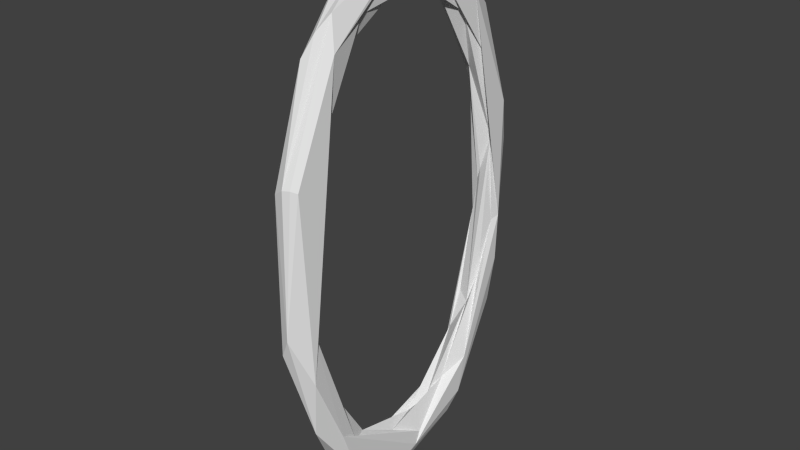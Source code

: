 # Source: Portal.blend  (saved by Blender 2.76.0; exported with 4.5.12 LTS)
import bpy
from mathutils import Matrix  # noqa: F401  (used for matrix-valued properties, if any)

bpy.ops.wm.read_factory_settings(use_empty=True)
scene = bpy.context.scene
scene.name = 'Scene'

# ---- collections
col_collection_1 = bpy.data.collections.new('Collection 1'); scene.collection.children.link(col_collection_1)

# ---- world
world_world = bpy.data.worlds.new('World'); scene.world = world_world
world_world.color = (0.05088, 0.05088, 0.05088)
world_world.use_sun_shadow = False
world_world.sun_shadow_jitter_overblur = 0.0
world_world.cycles.sampling_method = 'MANUAL'
world_world.cycles.sample_map_resolution = 256

# ---- meshes
me_torus = bpy.data.meshes.new('Torus')
me_torus.from_pydata([(0.03966, -0.07423, -1.984), (0.0269, -0.1178, -1.606), (-0.05776, 0.1718, -1.63), (-0.09287, 0.06526, -1.889), (-0.03162, 0.2859, -1.925), (0.01387, 0.2883, -1.538), (-0.08511, 0.3633, -1.593), (0.0589, 0.4912, -1.759), (0.09762, 0.5721, -1.605), (0.03513, 0.4482, -1.434), (-0.1012, 0.6077, -1.472), (-0.09223, 0.7218, -1.418), (-0.01298, 0.7379, -1.502), (0.1019, 0.6315, -1.324), (-0.08132, 0.6888, -1.154), (-0.05433, 0.7742, -1.408), (0.01708, 0.7541, -0.9317), (0.06563, 0.9535, -0.9764), (-0.06844, 0.7888, -0.875), (0.05554, 0.8344, -0.711), (-0.01137, 1.061, -0.6056), (0.0972, 0.985, -0.634), (0.1031, 0.9954, -0.2739), (0.07997, 0.9425, -0.2989), (-0.1014, 0.9616, -0.266), (-0.0969, 1.062, -0.07797), (-0.04682, 1.058, -0.5163), (-0.03723, 0.9178, 0.01095), (0.05476, 1.096, 0.2898), (0.06352, 0.9177, 0.3561), (-0.008102, 0.9066, 0.1017), (-0.02897, 1.097, 0.3573), (0.1001, 1.008, 0.6097), (-0.1026, 0.8872, 0.8401), (0.09688, 0.8421, 0.9035), (-0.0857, 0.8584, 0.7614), (-0.00609, 0.9672, 0.978), (-0.01973, 0.7501, 0.9049), (-0.08118, 0.8698, 1.164), (0.05699, 0.8105, 1.335), (0.06022, 0.5723, 1.325), (-0.03497, 0.632, 1.658), (0.1082, 0.6253, 1.476), (-0.1025, 0.4661, 1.539), (0.08082, 0.2903, 1.651), (0.00924, 0.3465, 1.527), (-0.03973, 0.4035, 1.48), (-0.1014, 0.358, 1.798), (0.04653, 0.3496, 1.884), (0.0005151, 0.2177, 1.977), (0.1008, -0.05581, 1.855), (0.1028, -0.05546, 1.904), (0.05883, -0.002316, 1.684), (-0.08494, -0.07309, 1.743), (-0.0498, 0.06913, 1.981), (-0.03574, -0.04464, 1.646), (-0.1021, -0.188, 1.775), (-0.0002914, -0.2469, 1.585), (0.03646, -0.2279, 1.969), (0.07975, -0.4357, 1.542), (-0.09113, -0.372, 1.816), (0.05791, -0.6589, 1.6), (0.04695, -0.5153, 1.372), (-0.05463, -0.499, 1.403), (0.004532, -0.7477, 1.492), (0.108, -0.7009, 1.373), (-0.07882, -0.6665, 1.217), (-0.009567, -0.6754, 1.093), (-0.1072, -0.7733, 1.225), (-0.05322, -0.8092, 1.343), (0.09072, -1.014, 0.6233), (0.07876, -0.8373, 0.7505), (-0.03905, -0.8721, 0.5678), (0.0008468, -1.057, 0.6323), (0.05299, -1.043, 0.6389), (-0.08324, -1.032, 0.5762), (-0.01308, -0.9174, 0.1089), (-0.06306, -0.8516, 0.4415), (0.087, -0.9686, -0.2333), (0.03564, -0.9082, -0.208), (-0.1014, -0.9742, -0.5609), (0.0206, -1.097, -0.3701), (-0.08063, -0.9168, -0.4556), (-0.09, -1.032, -0.4649), (-0.05743, -1.067, -0.515), (0.1091, -0.9558, -0.7279), (-0.04804, -0.858, -0.6106), (0.1025, -0.7111, -1.273), (0.03642, -0.8999, -1.173), (0.02869, -0.7349, -0.9334), (0.08672, -0.5706, -1.392), (-0.0985, -0.678, -1.246), (-0.0959, -0.6095, -1.564), (-0.06288, -0.714, -1.48), (-0.05634, -0.4271, -1.493), (0.003344, -0.4922, -1.788), (0.08131, -0.5597, -1.661), (0.03681, -0.4465, -1.405), (-0.1041, -0.2806, -1.726), (-0.08181, -0.226, -1.661), (0.09329, -0.1369, -1.882), (-0.05181, -0.2201, -1.935), (0.1028, 0.06037, -1.8), (0.08365, 0.1271, -1.727)], [], [(1, 5, 2), (2, 6, 99), (13, 8, 21, 22), (100, 8, 102), (3, 11, 4), (8, 13, 102), (2, 14, 6), (11, 15, 4), (4, 15, 12), (12, 17, 7), (16, 18, 14), (6, 14, 10), (13, 19, 9), (12, 20, 17), (10, 24, 25, 11), (22, 23, 13), (13, 23, 19), (15, 20, 12), (15, 11, 25, 26), (16, 19, 29, 30), (16, 27, 18), (17, 28, 21), (23, 29, 19), (38, 33, 43, 47), (20, 31, 28), (21, 32, 22), (25, 31, 26), (24, 33, 25), (22, 34, 23), (23, 34, 29), (27, 35, 24), (29, 37, 30), (27, 37, 35), (33, 38, 25), (25, 38, 31), (36, 39, 28), (28, 39, 32), (29, 40, 37), (39, 42, 32), (35, 43, 33), (42, 44, 34), (34, 44, 40), (45, 46, 37), (37, 46, 43), (61, 64, 73, 74), (47, 41, 38), (41, 48, 39), (39, 48, 42), (42, 51, 50), (46, 53, 43), (47, 54, 41), (41, 54, 49), (43, 56, 47), (52, 57, 45), (45, 57, 55), (44, 59, 52), (56, 60, 47), (54, 58, 49), (59, 62, 52), (52, 62, 57), (55, 63, 53), (58, 64, 61), (51, 65, 50), (63, 66, 53), (60, 64, 58), (62, 67, 57), (60, 68, 69), (61, 70, 65), (65, 71, 59), (75, 84, 81, 73), (68, 75, 69), (69, 73, 64), (65, 78, 71), (70, 85, 65), (78, 79, 71), (68, 80, 75), (74, 81, 70), (72, 82, 77), (80, 83, 75), (83, 84, 75), (83, 92, 93, 84), (72, 86, 82), (81, 88, 85), (79, 89, 76), (76, 89, 86), (78, 90, 89), (86, 91, 82), (80, 92, 83), (90, 87, 102, 103), (84, 93, 88), (88, 96, 85), (88, 95, 96), (90, 97, 89), (93, 95, 88), (94, 99, 91), (91, 99, 98), (97, 1, 94), (95, 0, 96), (96, 0, 100), (97, 90, 103, 1), (94, 2, 99), (99, 6, 98), (101, 3, 4), (0, 101, 4), (0, 4, 7), (1, 103, 9), (1, 9, 5), (98, 6, 10), (98, 10, 3), (3, 10, 11), (4, 12, 7), (102, 13, 103), (2, 5, 14), (103, 13, 9), (5, 9, 16), (5, 16, 14), (7, 17, 8), (9, 19, 16), (8, 17, 21), (14, 18, 24), (10, 14, 24), (15, 26, 20), (18, 27, 24), (17, 20, 28), (16, 30, 27), (21, 28, 32), (26, 31, 20), (24, 35, 33), (31, 36, 28), (22, 32, 42), (22, 42, 34), (27, 30, 37), (31, 38, 36), (29, 34, 40), (36, 41, 39), (35, 37, 43), (36, 38, 41), (37, 40, 45), (41, 49, 48), (42, 50, 44), (42, 48, 51), (40, 44, 52), (40, 52, 45), (46, 45, 55), (46, 55, 53), (43, 53, 56), (48, 49, 58), (48, 58, 51), (44, 50, 59), (47, 60, 54), (54, 60, 58), (58, 61, 51), (55, 57, 63), (51, 61, 65), (53, 66, 56), (50, 65, 59), (57, 67, 63), (56, 66, 68), (56, 68, 60), (60, 69, 64), (62, 59, 71), (62, 71, 67), (63, 67, 72), (63, 72, 66), (61, 74, 70), (67, 71, 76), (67, 76, 72), (66, 72, 77), (66, 77, 68), (69, 75, 73), (65, 85, 78), (71, 79, 76), (68, 77, 80), (73, 81, 74), (77, 82, 80), (70, 81, 85), (72, 76, 86), (85, 87, 78), (100, 0, 7, 8), (79, 78, 89), (81, 84, 88), (78, 87, 90), (82, 91, 80), (85, 96, 87), (86, 89, 94), (86, 94, 91), (89, 97, 94), (80, 91, 98), (80, 98, 92), (96, 100, 87), (93, 92, 101), (93, 101, 95), (87, 100, 102), (92, 98, 3), (92, 3, 101), (95, 101, 0), (94, 1, 2)])
_uv = me_torus.uv_layers.new(name='UVMap')
_uv.uv.foreach_set('vector', [0.4818, 0.1725, 0.5382, 0.2151, 0.4919, 0.1989, 0.4919, 0.1989, 0.5164, 0.2204, 0.3185, 0.1491, 0.6454, 0.2557, 0.6389, 0.1443, 0.7596, 0.3842, 0.7568, 0.4486, 0.4706, 0.1407, 0.6389, 0.1443, 0.5176, 0.1439, 0.5114, 0.08494, 0.709, 0.04431, 0.5831, 0.0932, 0.6389, 0.1443, 0.6454, 0.2557, 0.5176, 0.1439, 0.4919, 0.1989, 0.6288, 0.2727, 0.5164, 0.2204, 0.709, 0.04431, 0.7071, 0.07997, 0.5831, 0.0932, 0.5831, 0.0932, 0.7071, 0.07997, 0.693, 0.0973, 0.693, 0.0973, 0.756, 0.3125, 0.6361, 0.1133, 0.7022, 0.2938, 0.6917, 0.2974, 0.6288, 0.2727, 0.5164, 0.2204, 0.6288, 0.2727, 0.5571, 0.2461, 0.6454, 0.2557, 0.742, 0.3088, 0.5856, 0.232, 0.693, 0.0973, 0.8018, 0.3801, 0.756, 0.3125, 0.5571, 0.2461, 0.9697, 0.4445, 0.8691, 0.4714, 0.709, 0.04431, 0.7568, 0.4486, 0.7492, 0.4458, 0.6454, 0.2557, 0.6454, 0.2557, 0.7492, 0.4458, 0.742, 0.3088, 0.7071, 0.07997, 0.8018, 0.3801, 0.693, 0.0973, 0.7071, 0.07997, 0.709, 0.04431, 0.8691, 0.4714, 0.82, 0.394, 0.7022, 0.2938, 0.742, 0.3088, 0.724, 0.6403, 0.7087, 0.6251, 0.7022, 0.2938, 0.6988, 0.6195, 0.6917, 0.2974, 0.756, 0.3125, 0.8005, 0.555, 0.7596, 0.3842, 0.7492, 0.4458, 0.724, 0.6403, 0.742, 0.3088, 0.725, 0.7171, 0.6637, 0.6345, 0.5902, 0.7866, 0.7919, 0.6394, 0.8018, 0.3801, 0.81, 0.5573, 0.8005, 0.555, 0.7596, 0.3842, 0.7595, 0.6057, 0.7568, 0.4486, 0.8691, 0.4714, 0.81, 0.5573, 0.82, 0.394, 0.9697, 0.4445, 0.6637, 0.6345, 0.8691, 0.4714, 0.7568, 0.4486, 0.778, 0.6044, 0.7492, 0.4458, 0.7492, 0.4458, 0.778, 0.6044, 0.724, 0.6403, 0.6988, 0.6195, 0.6728, 0.6307, 0.9697, 0.4445, 0.724, 0.6403, 0.6714, 0.6758, 0.7087, 0.6251, 0.6988, 0.6195, 0.6714, 0.6758, 0.6728, 0.6307, 0.6637, 0.6345, 0.725, 0.7171, 0.8691, 0.4714, 0.8691, 0.4714, 0.725, 0.7171, 0.81, 0.5573, 0.7155, 0.6467, 0.7052, 0.7488, 0.8005, 0.555, 0.8005, 0.555, 0.7052, 0.7488, 0.7595, 0.6057, 0.724, 0.6403, 0.6477, 0.8149, 0.6714, 0.6758, 0.7052, 0.7488, 0.6433, 0.775, 0.7595, 0.6057, 0.6728, 0.6307, 0.5902, 0.7866, 0.6637, 0.6345, 0.6433, 0.775, 0.5315, 0.8074, 0.778, 0.6044, 0.778, 0.6044, 0.5315, 0.8074, 0.6477, 0.8149, 0.6217, 0.7733, 0.5731, 0.8277, 0.6714, 0.6758, 0.6714, 0.6758, 0.5731, 0.8277, 0.5902, 0.7866, 0.2091, 0.7796, 0.1882, 0.7719, 0.1123, 0.6615, 0.1239, 0.6576, 0.7919, 0.6394, 0.7155, 0.802, 0.725, 0.7171, 0.7155, 0.802, 0.5526, 0.8687, 0.7052, 0.7488, 0.7052, 0.7488, 0.5526, 0.8687, 0.6433, 0.775, 0.6433, 0.775, 0.4019, 0.8754, 0.4018, 0.8692, 0.5731, 0.8277, 0.3823, 0.7957, 0.5902, 0.7866, 0.7919, 0.6394, 0.4923, 0.9388, 0.7155, 0.802, 0.7155, 0.802, 0.4923, 0.9388, 0.5208, 0.902, 0.5902, 0.7866, 0.2065, 0.9415, 0.7919, 0.6394, 0.476, 0.7948, 0.3499, 0.8014, 0.6217, 0.7733, 0.6217, 0.7733, 0.3499, 0.8014, 0.3603, 0.7924, 0.5315, 0.8074, 0.3726, 0.8356, 0.476, 0.7948, 0.2065, 0.9415, 0.2445, 0.8659, 0.7919, 0.6394, 0.4923, 0.9388, 0.3565, 0.8879, 0.5208, 0.902, 0.3726, 0.8356, 0.3449, 0.8159, 0.476, 0.7948, 0.476, 0.7948, 0.3449, 0.8159, 0.3499, 0.8014, 0.3603, 0.7924, 0.2047, 0.7006, 0.3823, 0.7957, 0.3565, 0.8879, 0.1882, 0.7719, 0.2091, 0.7796, 0.4019, 0.8754, 0.2006, 0.7559, 0.4018, 0.8692, 0.2047, 0.7006, 0.1921, 0.6626, 0.3823, 0.7957, 0.2445, 0.8659, 0.1882, 0.7719, 0.3565, 0.8879, 0.3449, 0.8159, 0.1509, 0.6973, 0.3499, 0.8014, 0.2445, 0.8659, 0.2551, 0.7313, 0.1644, 0.7503, 0.2091, 0.7796, 0.1344, 0.6537, 0.2006, 0.7559, 0.2006, 0.7559, 0.1365, 0.7134, 0.3726, 0.8356, 0.109, 0.7782, 0.03023, 0.3706, 0.04828, 0.3987, 0.1123, 0.6615, 0.2551, 0.7313, 0.109, 0.7782, 0.1644, 0.7503, 0.1644, 0.7503, 0.1123, 0.6615, 0.1882, 0.7719, 0.2006, 0.7559, 0.1112, 0.4579, 0.1365, 0.7134, 0.1344, 0.6537, 0.08256, 0.3917, 0.2006, 0.7559, 0.1112, 0.4579, 0.1196, 0.4686, 0.1365, 0.7134, 0.2551, 0.7313, 0.1093, 0.3972, 0.109, 0.7782, 0.1239, 0.6576, 0.04828, 0.3987, 0.1344, 0.6537, 0.1434, 0.6065, 0.08142, 0.4518, 0.1756, 0.5803, 0.1093, 0.3972, 0.1593, 0.4559, 0.109, 0.7782, 0.1593, 0.4559, 0.03023, 0.3706, 0.109, 0.7782, 0.1593, 0.4559, 0.1756, 0.3364, 0.1962, 0.2267, 0.03023, 0.3706, 0.1434, 0.6065, 0.1481, 0.3879, 0.08142, 0.4518, 0.04828, 0.3987, 0.1363, 0.2954, 0.08256, 0.3917, 0.1196, 0.4686, 0.146, 0.3278, 0.1296, 0.5368, 0.1296, 0.5368, 0.146, 0.3278, 0.1481, 0.3879, 0.1112, 0.4579, 0.1593, 0.2367, 0.146, 0.3278, 0.1481, 0.3879, 0.2562, 0.3319, 0.08142, 0.4518, 0.1093, 0.3972, 0.1756, 0.3364, 0.1593, 0.4559, 0.1593, 0.2367, 0.1417, 0.2311, 0.5176, 0.1439, 0.5172, 0.1539, 0.03023, 0.3706, 0.1962, 0.2267, 0.1363, 0.2954, 0.1363, 0.2954, 0.2551, 0.1935, 0.08256, 0.3917, 0.1363, 0.2954, 0.2723, 0.1729, 0.2551, 0.1935, 0.1593, 0.2367, 0.2464, 0.2254, 0.146, 0.3278, 0.1962, 0.2267, 0.2723, 0.1729, 0.1363, 0.2954, 0.292, 0.2244, 0.3185, 0.1491, 0.2562, 0.3319, 0.2562, 0.3319, 0.3185, 0.1491, 0.3409, 0.1811, 0.2464, 0.2254, 0.4818, 0.1725, 0.292, 0.2244, 0.2723, 0.1729, 0.473, 0.1223, 0.2551, 0.1935, 0.2551, 0.1935, 0.473, 0.1223, 0.4706, 0.1407, 0.2464, 0.2254, 0.1593, 0.2367, 0.5172, 0.1539, 0.4818, 0.1725, 0.292, 0.2244, 0.4919, 0.1989, 0.3185, 0.1491, 0.3185, 0.1491, 0.5164, 0.2204, 0.3409, 0.1811, 0.339, 0.1158, 0.5114, 0.08494, 0.5831, 0.0932, 0.473, 0.1223, 0.339, 0.1158, 0.5831, 0.0932, 0.473, 0.1223, 0.5831, 0.0932, 0.6361, 0.1133, 0.4818, 0.1725, 0.5172, 0.1539, 0.5856, 0.232, 0.4818, 0.1725, 0.5856, 0.232, 0.5382, 0.2151, 0.3409, 0.1811, 0.5164, 0.2204, 0.5571, 0.2461, 0.3409, 0.1811, 0.5571, 0.2461, 0.5114, 0.08494, 0.5114, 0.08494, 0.5571, 0.2461, 0.709, 0.04431, 0.5831, 0.0932, 0.693, 0.0973, 0.6361, 0.1133, 0.5176, 0.1439, 0.6454, 0.2557, 0.5172, 0.1539, 0.4919, 0.1989, 0.5382, 0.2151, 0.6288, 0.2727, 0.5172, 0.1539, 0.6454, 0.2557, 0.5856, 0.232, 0.5382, 0.2151, 0.5856, 0.232, 0.7022, 0.2938, 0.5382, 0.2151, 0.7022, 0.2938, 0.6288, 0.2727, 0.6361, 0.1133, 0.756, 0.3125, 0.6389, 0.1443, 0.5856, 0.232, 0.742, 0.3088, 0.7022, 0.2938, 0.6389, 0.1443, 0.756, 0.3125, 0.7596, 0.3842, 0.6288, 0.2727, 0.6917, 0.2974, 0.9697, 0.4445, 0.5571, 0.2461, 0.6288, 0.2727, 0.9697, 0.4445, 0.7071, 0.07997, 0.82, 0.394, 0.8018, 0.3801, 0.6917, 0.2974, 0.6988, 0.6195, 0.9697, 0.4445, 0.756, 0.3125, 0.8018, 0.3801, 0.8005, 0.555, 0.7022, 0.2938, 0.7087, 0.6251, 0.6988, 0.6195, 0.7596, 0.3842, 0.8005, 0.555, 0.7595, 0.6057, 0.82, 0.394, 0.81, 0.5573, 0.8018, 0.3801, 0.9697, 0.4445, 0.6728, 0.6307, 0.6637, 0.6345, 0.81, 0.5573, 0.7155, 0.6467, 0.8005, 0.555, 0.7568, 0.4486, 0.7595, 0.6057, 0.6433, 0.775, 0.7568, 0.4486, 0.6433, 0.775, 0.778, 0.6044, 0.6988, 0.6195, 0.7087, 0.6251, 0.6714, 0.6758, 0.81, 0.5573, 0.725, 0.7171, 0.7155, 0.6467, 0.724, 0.6403, 0.778, 0.6044, 0.6477, 0.8149, 0.7155, 0.6467, 0.7155, 0.802, 0.7052, 0.7488, 0.6728, 0.6307, 0.6714, 0.6758, 0.5902, 0.7866, 0.7155, 0.6467, 0.725, 0.7171, 0.7155, 0.802, 0.6714, 0.6758, 0.6477, 0.8149, 0.6217, 0.7733, 0.7155, 0.802, 0.5208, 0.902, 0.5526, 0.8687, 0.6433, 0.775, 0.4018, 0.8692, 0.5315, 0.8074, 0.6433, 0.775, 0.5526, 0.8687, 0.4019, 0.8754, 0.6477, 0.8149, 0.5315, 0.8074, 0.476, 0.7948, 0.6477, 0.8149, 0.476, 0.7948, 0.6217, 0.7733, 0.5731, 0.8277, 0.6217, 0.7733, 0.3603, 0.7924, 0.5731, 0.8277, 0.3603, 0.7924, 0.3823, 0.7957, 0.5902, 0.7866, 0.3823, 0.7957, 0.2065, 0.9415, 0.5526, 0.8687, 0.5208, 0.902, 0.3565, 0.8879, 0.5526, 0.8687, 0.3565, 0.8879, 0.4019, 0.8754, 0.5315, 0.8074, 0.4018, 0.8692, 0.3726, 0.8356, 0.7919, 0.6394, 0.2445, 0.8659, 0.4923, 0.9388, 0.4923, 0.9388, 0.2445, 0.8659, 0.3565, 0.8879, 0.3565, 0.8879, 0.2091, 0.7796, 0.4019, 0.8754, 0.3603, 0.7924, 0.3499, 0.8014, 0.2047, 0.7006, 0.4019, 0.8754, 0.2091, 0.7796, 0.2006, 0.7559, 0.3823, 0.7957, 0.1921, 0.6626, 0.2065, 0.9415, 0.4018, 0.8692, 0.2006, 0.7559, 0.3726, 0.8356, 0.3499, 0.8014, 0.1509, 0.6973, 0.2047, 0.7006, 0.2065, 0.9415, 0.1921, 0.6626, 0.2551, 0.7313, 0.2065, 0.9415, 0.2551, 0.7313, 0.2445, 0.8659, 0.2445, 0.8659, 0.1644, 0.7503, 0.1882, 0.7719, 0.3449, 0.8159, 0.3726, 0.8356, 0.1365, 0.7134, 0.3449, 0.8159, 0.1365, 0.7134, 0.1509, 0.6973, 0.2047, 0.7006, 0.1509, 0.6973, 0.1434, 0.6065, 0.2047, 0.7006, 0.1434, 0.6065, 0.1921, 0.6626, 0.2091, 0.7796, 0.1239, 0.6576, 0.1344, 0.6537, 0.1509, 0.6973, 0.1365, 0.7134, 0.1296, 0.5368, 0.1509, 0.6973, 0.1296, 0.5368, 0.1434, 0.6065, 0.1921, 0.6626, 0.1434, 0.6065, 0.1756, 0.5803, 0.1921, 0.6626, 0.1756, 0.5803, 0.2551, 0.7313, 0.1644, 0.7503, 0.109, 0.7782, 0.1123, 0.6615, 0.2006, 0.7559, 0.08256, 0.3917, 0.1112, 0.4579, 0.1365, 0.7134, 0.1196, 0.4686, 0.1296, 0.5368, 0.2551, 0.7313, 0.1756, 0.5803, 0.1093, 0.3972, 0.1123, 0.6615, 0.04828, 0.3987, 0.1239, 0.6576, 0.1756, 0.5803, 0.08142, 0.4518, 0.1093, 0.3972, 0.1344, 0.6537, 0.04828, 0.3987, 0.08256, 0.3917, 0.1434, 0.6065, 0.1296, 0.5368, 0.1481, 0.3879, 0.08256, 0.3917, 0.1417, 0.2311, 0.1112, 0.4579, 0.4706, 0.1407, 0.473, 0.1223, 0.6361, 0.1133, 0.6389, 0.1443, 0.1196, 0.4686, 0.1112, 0.4579, 0.146, 0.3278, 0.04828, 0.3987, 0.03023, 0.3706, 0.1363, 0.2954, 0.1112, 0.4579, 0.1417, 0.2311, 0.1593, 0.2367, 0.08142, 0.4518, 0.2562, 0.3319, 0.1093, 0.3972, 0.08256, 0.3917, 0.2551, 0.1935, 0.1417, 0.2311, 0.1481, 0.3879, 0.146, 0.3278, 0.292, 0.2244, 0.1481, 0.3879, 0.292, 0.2244, 0.2562, 0.3319, 0.146, 0.3278, 0.2464, 0.2254, 0.292, 0.2244, 0.1093, 0.3972, 0.2562, 0.3319, 0.3409, 0.1811, 0.1093, 0.3972, 0.3409, 0.1811, 0.1756, 0.3364, 0.2551, 0.1935, 0.4706, 0.1407, 0.1417, 0.2311, 0.1962, 0.2267, 0.1756, 0.3364, 0.339, 0.1158, 0.1962, 0.2267, 0.339, 0.1158, 0.2723, 0.1729, 0.1417, 0.2311, 0.4706, 0.1407, 0.5176, 0.1439, 0.1756, 0.3364, 0.3409, 0.1811, 0.5114, 0.08494, 0.1756, 0.3364, 0.5114, 0.08494, 0.339, 0.1158, 0.2723, 0.1729, 0.339, 0.1158, 0.473, 0.1223, 0.292, 0.2244, 0.4818, 0.1725, 0.4919, 0.1989])
me_torus.use_remesh_preserve_volume = False
me_torus.use_remesh_preserve_attributes = False
me_torus.use_mirror_vertex_groups = False
me_torus.update()

# ---- objects
ob_torus = bpy.data.objects.new('Torus', me_torus)

# ---- transforms, parenting, visibility, modifiers, constraints
ob_torus.location = (0.0, 0.0, 0.0)
ob_torus.lineart.crease_threshold = 0.0

# ---- collection membership
col_collection_1.objects.link(ob_torus)

# ---- scene / render settings (as saved in the file)
scene.frame_start = 1; scene.frame_end = 250; scene.frame_set(1)
scene.render.engine = 'BLENDER_EEVEE_NEXT'
scene.render.resolution_percentage = 50
scene.render.dither_intensity = 0.0
scene.cycles.use_denoising = False
scene.cycles.samples = 10
scene.cycles.sampling_pattern = 'TABULATED_SOBOL'
scene.cycles.light_sampling_threshold = 0.0
scene.cycles.use_adaptive_sampling = False
scene.cycles.use_light_tree = False
scene.cycles.blur_glossy = 0.0
scene.cycles.pixel_filter_type = 'GAUSSIAN'
scene.cycles.sample_clamp_indirect = 0.0
scene.view_settings.view_transform = 'Standard'
bpy.context.view_layer.update()

# ---- added for rendering (the .blend has no active camera and no usable light): camera, sun
cam_auto = bpy.data.cameras.new('AutoCamera')
cam_auto.lens = 50.0
cam_auto.sensor_width = 36.0
cam_auto.clip_end = 1000.0
ob_auto_camera = bpy.data.objects.new('AutoCamera', cam_auto)
scene.collection.objects.link(ob_auto_camera)
ob_auto_camera.location = (4.19862, -5.03682, 3.35652)
ob_auto_camera.rotation_euler = (1.09748, -7.21219e-08, 0.694738)
scene.camera = ob_auto_camera
light_auto_sun = bpy.data.lights.new('AutoSun', 'SUN')
light_auto_sun.energy = 3.0
light_auto_sun.angle = 0.0523599
ob_auto_sun = bpy.data.objects.new('AutoSun', light_auto_sun)
scene.collection.objects.link(ob_auto_sun)
ob_auto_sun.rotation_euler = (0.872665, 0.174533, 0.523599)
bpy.context.view_layer.update()
